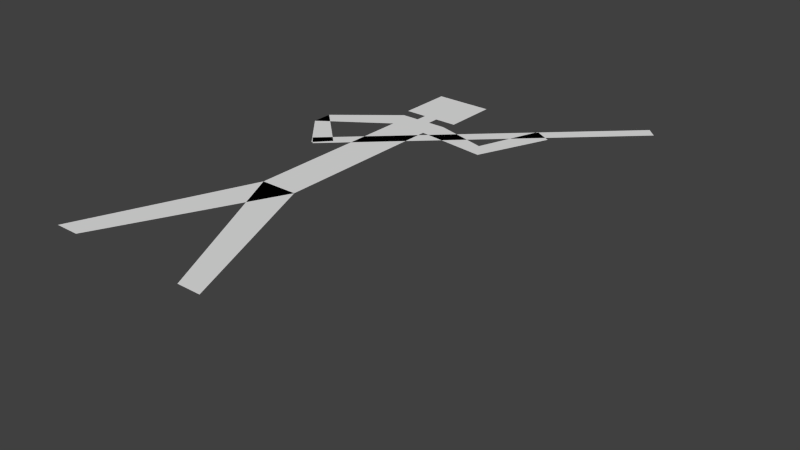 # Source: stickman.blend  (saved by Blender 2.75.0; exported with 4.5.12 LTS)
import bpy
from mathutils import Matrix  # noqa: F401  (used for matrix-valued properties, if any)

bpy.ops.wm.read_factory_settings(use_empty=True)
scene = bpy.context.scene
scene.name = 'Scene'

# ---- collections
col_collection_1 = bpy.data.collections.new('Collection 1'); scene.collection.children.link(col_collection_1)

# ---- world
world_world = bpy.data.worlds.new('World'); scene.world = world_world
world_world.color = (0.05088, 0.05088, 0.05088)
world_world.use_sun_shadow = False
world_world.sun_shadow_jitter_overblur = 0.0
world_world.cycles.sampling_method = 'MANUAL'
world_world.cycles.sample_map_resolution = 256

# ---- meshes
me_plane_002 = bpy.data.meshes.new('Plane.002')
me_plane_002.from_pydata([(-0.1843, 2.682e-08, -0.1431), (-0.04033, 0.3531, -0.1431), (-0.1323, 2.682e-08, -0.1431), (0.1843, 2.682e-08, -0.1431), (0.04033, 0.3531, -0.1431), (0.1323, 2.682e-08, -0.1431)], [], [(0, 2, 4, 1), (3, 4, 1, 5)])
me_plane_002.use_remesh_preserve_volume = False
me_plane_002.use_remesh_preserve_attributes = False
me_plane_002.use_mirror_vertex_groups = False
me_plane_002.update()
me_plane = bpy.data.meshes.new('Plane')
me_plane.from_pydata([(-0.04033, 0.3531, -0.1431), (0.04033, 0.3531, -0.1431), (-0.04033, 0.7308, -0.1431), (-0.05312, 0.782, -0.1431), (-0.1779, 0.6365, -0.1431), (-0.1781, 0.6807, -0.1431), (-0.1027, 0.5476, -0.1431), (-0.07301, 0.5804, -0.1431), (-0.06202, 0.8067, -0.1431), (-0.06202, 0.924, -0.1431), (-0.01544, 0.782, -0.1431), (-0.01544, 0.8067, -0.1431), (0.04033, 0.7308, -0.1431), (0.05312, 0.782, -0.1431), (0.1943, 0.7107, -0.1431), (0.1705, 0.748, -0.1431), (0.2586, 0.8642, -0.1431), (0.22, 0.8858, -0.1431), (0.06202, 0.8067, -0.1431), (0.06202, 0.924, -0.1431), (0.01544, 0.782, -0.1431), (0.01544, 0.8067, -0.1431), (-0.09715, 0.545, -0.1431), (-0.1179, 0.5667, -0.1431), (0.4137, 1.023, -0.1431), (0.3929, 1.044, -0.1431)], [], [(3, 5, 4, 2), (5, 4, 6, 7), (13, 12, 14, 15), (9, 8, 11, 21, 18, 19), (15, 14, 16, 17), (22, 24, 25, 23), (0, 1, 12, 13, 20, 21, 11, 10, 3, 2)])
me_plane.use_remesh_preserve_volume = False
me_plane.use_remesh_preserve_attributes = False
me_plane.use_mirror_vertex_groups = False
me_plane.update()

# ---- objects
ob_legs = bpy.data.objects.new('legs', me_plane_002)
ob_torso = bpy.data.objects.new('torso', me_plane)

# ---- transforms, parenting, visibility, modifiers, constraints
ob_legs.location = (0.0, 0.0, 0.0)
ob_legs.lineart.crease_threshold = 0.0
ob_torso.location = (0.0, 0.0, 0.0)
ob_torso.lineart.crease_threshold = 0.0

# ---- collection membership
col_collection_1.objects.link(ob_legs)
col_collection_1.objects.link(ob_torso)

# ---- scene / render settings (as saved in the file)
scene.frame_start = 1; scene.frame_end = 250; scene.frame_set(2)
scene.render.engine = 'BLENDER_EEVEE_NEXT'
scene.render.resolution_percentage = 50
scene.render.dither_intensity = 0.0
scene.cycles.use_denoising = False
scene.cycles.samples = 10
scene.cycles.sampling_pattern = 'TABULATED_SOBOL'
scene.cycles.light_sampling_threshold = 0.0
scene.cycles.use_adaptive_sampling = False
scene.cycles.use_light_tree = False
scene.cycles.blur_glossy = 0.0
scene.cycles.pixel_filter_type = 'GAUSSIAN'
scene.cycles.sample_clamp_indirect = 0.0
scene.view_settings.view_transform = 'Standard'
bpy.context.view_layer.update()

# ---- added for rendering (the .blend has no active camera and no usable light): camera, sun
cam_auto = bpy.data.cameras.new('AutoCamera')
cam_auto.lens = 50.0
cam_auto.sensor_width = 36.0
cam_auto.clip_end = 1000.0
ob_auto_camera = bpy.data.objects.new('AutoCamera', cam_auto)
scene.collection.objects.link(ob_auto_camera)
ob_auto_camera.location = (1.3681, -0.937037, 0.734286)
ob_auto_camera.rotation_euler = (1.09748, -7.21219e-08, 0.694738)
scene.camera = ob_auto_camera
light_auto_sun = bpy.data.lights.new('AutoSun', 'SUN')
light_auto_sun.energy = 3.0
light_auto_sun.angle = 0.0523599
ob_auto_sun = bpy.data.objects.new('AutoSun', light_auto_sun)
scene.collection.objects.link(ob_auto_sun)
ob_auto_sun.rotation_euler = (0.872665, 0.174533, 0.523599)
bpy.context.view_layer.update()
